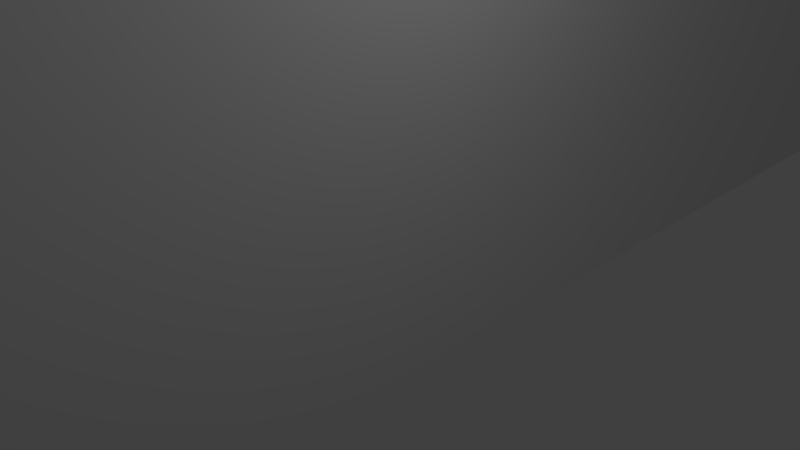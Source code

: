# Source: wall.blend  (saved by Blender 2.77.0; exported with 4.5.12 LTS)
import bpy
from mathutils import Matrix  # noqa: F401  (used for matrix-valued properties, if any)

bpy.ops.wm.read_factory_settings(use_empty=True)
scene = bpy.context.scene
scene.name = 'Scene'

# ---- collections
col_collection_1 = bpy.data.collections.new('Collection 1'); scene.collection.children.link(col_collection_1)

# ---- materials (node trees are filled in below, after node groups)
mat_material5 = bpy.data.materials.new('Material5')
mat_material5.alpha_threshold = 0.0
mat_material5.use_transparent_shadow = False
mat_material5.roughness = 0.5
mat_material5.line_color = (0.0, 0.0, 0.0, 1.0)

# ---- material node trees

# ---- world
world_world = bpy.data.worlds.new('World'); scene.world = world_world
world_world.color = (0.05088, 0.05088, 0.05088)
world_world.use_sun_shadow = False
world_world.sun_shadow_jitter_overblur = 0.0
world_world.cycles.sampling_method = 'MANUAL'

# ---- cameras
cam_camera = bpy.data.cameras.new('Camera')
cam_camera.clip_end = 100.0
cam_camera.lens = 35.0
cam_camera.sensor_width = 32.0
cam_camera.sensor_height = 18.0
cam_camera.ortho_scale = 7.314
cam_camera.dof.focus_distance = 0.0
cam_camera.dof.aperture_fstop = 128.0

# ---- lights
light_lamp = bpy.data.lights.new('Lamp', 'POINT')
light_lamp.transmission_factor = 0.0
light_lamp.cutoff_distance = 30.0
light_lamp.energy = 100.0
light_lamp.shadow_buffer_clip_start = 1.001
light_lamp.shadow_soft_size = 0.1
light_lamp.shadow_maximum_resolution = 0.006
light_lamp.use_absolute_resolution = True

# ---- meshes
me_cube = bpy.data.meshes.new('Cube')
me_cube.from_pydata([(16.14, 0.09753, -2.154), (16.14, -0.09753, -2.154), (-16.14, -0.09753, -2.154), (-16.14, 0.09753, -2.154), (16.14, 0.09753, 9.889), (16.14, -0.09753, 9.889), (-16.14, -0.09753, 9.889), (-16.14, 0.09753, 9.889)], [], [(0, 1, 2, 3), (4, 7, 6, 5), (0, 4, 5, 1), (1, 5, 6, 2), (2, 6, 7, 3), (4, 0, 3, 7)])
_uv = me_cube.uv_layers.new(name='UVMap')
_uv.uv.foreach_set('vector', [-3.048, -1.218, -3.048, -1.246, 1.708, -1.246, 1.708, -1.218, -3.048, -1.218, 1.708, -1.218, 1.708, -1.19, -3.048, -1.19, 0.5, -1.274, 4.048, -1.274, 4.048, -1.246, 0.5, -1.246, 1.708, -1.19, 1.708, 0.5421, -3.048, 0.5421, -3.048, -1.19, -3.048, -1.274, 0.5, -1.274, 0.5, -1.246, -3.048, -1.246, -3.048, 2.274, -3.048, 0.5421, 1.708, 0.5421, 1.708, 2.274])
me_cube.materials.append(mat_material5)
me_cube.use_remesh_preserve_volume = False
me_cube.use_remesh_preserve_attributes = False
me_cube.use_mirror_vertex_groups = False
me_cube.update()

# ---- objects
ob_cube = bpy.data.objects.new('Cube', me_cube)
ob_lamp = bpy.data.objects.new('Lamp', light_lamp)
ob_camera = bpy.data.objects.new('Camera', cam_camera)

# ---- transforms, parenting, visibility, modifiers, constraints
ob_cube.location = (0.0, 0.0, 0.0)
ob_cube.rotation_euler = (0.0, -0.0, 1.571)
ob_cube.lock_rotations_4d = False
ob_cube.empty_display_type = 'ARROWS'
ob_cube.lineart.crease_threshold = 0.0
ob_lamp.location = (4.076, 1.005, 5.904)
ob_lamp.rotation_euler = (0.6503, 0.05522, 1.866)
ob_lamp.lock_rotations_4d = False
ob_lamp.empty_display_type = 'ARROWS'
ob_lamp.color = (0.0, 0.0, 0.0, 0.0)
ob_lamp.lineart.crease_threshold = 0.0
ob_camera.location = (7.481, -6.508, 5.344)
ob_camera.rotation_euler = (1.109, 0.01082, 0.8149)
ob_camera.lock_rotations_4d = False
ob_camera.empty_display_type = 'ARROWS'
ob_camera.color = (0.0, 0.0, 0.0, 0.0)
ob_camera.display_type = 'WIRE'
ob_camera.lineart.crease_threshold = 0.0

# ---- collection membership
col_collection_1.objects.link(ob_cube)
col_collection_1.objects.link(ob_lamp)
col_collection_1.objects.link(ob_camera)

# ---- scene / render settings (as saved in the file)
scene.camera = ob_camera
scene.frame_start = 1; scene.frame_end = 250; scene.frame_set(1)
scene.render.engine = 'BLENDER_EEVEE_NEXT'
scene.render.resolution_percentage = 50
scene.render.dither_intensity = 0.0
scene.cycles.use_denoising = False
scene.cycles.samples = 128
scene.cycles.sampling_pattern = 'TABULATED_SOBOL'
scene.cycles.light_sampling_threshold = 0.0
scene.cycles.use_adaptive_sampling = False
scene.cycles.use_light_tree = False
scene.cycles.blur_glossy = 0.0
scene.cycles.sample_clamp_indirect = 0.0
scene.view_settings.view_transform = 'Standard'
bpy.context.view_layer.update()
